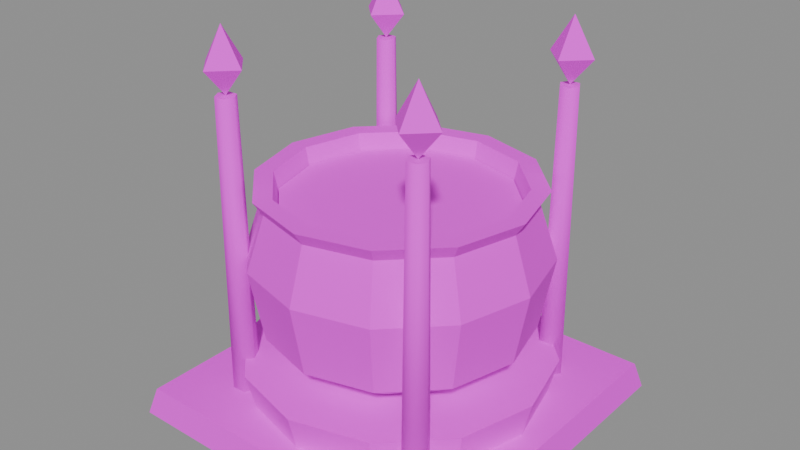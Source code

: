 # Source: mach_advanced_cauldron.blend  (saved by Blender 5.3.31; exported with 4.5.12 LTS)
import bpy
from mathutils import Matrix  # noqa: F401  (used for matrix-valued properties, if any)

bpy.ops.wm.read_factory_settings(use_empty=True)
scene = bpy.context.scene
scene.name = 'Scene'

# ---- images (referenced by path relative to the original .blend; pixels are not part of the script)
import os
ASSET_DIR = os.environ.get("B2B_ASSET_DIR", "")  # directory of the original .blend (textures are referenced by path, not embedded)
HERE = os.path.dirname(os.path.abspath(__file__))  # packed textures are extracted next to this script under _unpacked/

def load_image(name, relpath, width, height, colorspace="sRGB"):
    """Load a texture the original file referenced (path relative to the .blend, or extracted next to this script)."""
    p = next((c for c in (os.path.join(HERE, relpath), os.path.join(ASSET_DIR, relpath)) if relpath and os.path.exists(c)), "")
    if p:
        img = bpy.data.images.load(p, check_existing=True)
        img.name = name
    else:  # same state as the original file: an image datablock whose file is absent (Cycles renders it pink)
        img = bpy.data.images.new(name, width, height)
        img.source = "FILE"
        img.filepath = "//" + (relpath or name)
    img.colorspace_settings.name = colorspace
    return img
img_village_palette_png = load_image('village_palette.png', 'village_palette.png', 1024, 1024, 'sRGB')

# ---- materials (node trees are filled in below, after node groups)
mat_villagepalette = bpy.data.materials.new('VillagePalette')

# ---- material node trees
mat_villagepalette.use_nodes = True; mat_villagepalette.node_tree.nodes.clear()
_N = mat_villagepalette.node_tree.nodes; _L = mat_villagepalette.node_tree.links
n0 = _N.new('ShaderNodeBsdfPrincipled'); n0.name = 'Principled BSDF'; n0.location = (-200, 100)
n0.inputs[2].default_value = 0.9
n0.inputs[10].default_value = 0.005
n1 = _N.new('ShaderNodeOutputMaterial'); n1.name = 'Material Output'; n1.location = (200, 100)
n2 = _N.new('ShaderNodeTexImage'); n2.name = 'Image Texture'; n2.location = (-320, 300)
n2.image = img_village_palette_png
_L.new(n0.outputs[0], n1.inputs[0])
_L.new(n2.outputs[0], n0.inputs[0])
n1.is_active_output = True

# ---- meshes
me_mach_advanced_cauldron = bpy.data.meshes.new('mach_advanced_cauldron')
me_mach_advanced_cauldron.from_pydata([(-3.85, -3.85, 0.0), (3.85, -3.85, 0.0), (3.85, 3.85, 0.0), (-3.85, 3.85, 0.0), (-3.696, -3.696, 0.6), (3.696, -3.696, 0.6), (3.696, 3.696, 0.6), (-3.696, 3.696, 0.6), (3.2, 0.0, 0.6), (2.771, 1.6, 0.6), (1.6, 2.771, 0.6), (1.959e-16, 3.2, 0.6), (-1.6, 2.771, 0.6), (-2.771, 1.6, 0.6), (-3.2, 3.919e-16, 0.6), (-2.771, -1.6, 0.6), (-1.6, -2.771, 0.6), (-5.878e-16, -3.2, 0.6), (1.6, -2.771, 0.6), (2.771, -1.6, 0.6), (3.4, 0.0, 1.4), (2.944, 1.7, 1.4), (1.7, 2.944, 1.4), (2.082e-16, 3.4, 1.4), (-1.7, 2.944, 1.4), (-2.944, 1.7, 1.4), (-3.4, 4.164e-16, 1.4), (-2.944, -1.7, 1.4), (-1.7, -2.944, 1.4), (-6.246e-16, -3.4, 1.4), (1.7, -2.944, 1.4), (2.944, -1.7, 1.4), (1.8, 0.0, 1.4), (1.559, 0.9, 1.4), (0.9, 1.559, 1.4), (1.102e-16, 1.8, 1.4), (-0.9, 1.559, 1.4), (-1.559, 0.9, 1.4), (-1.8, 2.204e-16, 1.4), (-1.559, -0.9, 1.4), (-0.9, -1.559, 1.4), (-3.307e-16, -1.8, 1.4), (0.9, -1.559, 1.4), (1.559, -0.9, 1.4), (2.9, 0.0, 2.2), (2.511, 1.45, 2.2), (1.45, 2.511, 2.2), (1.776e-16, 2.9, 2.2), (-1.45, 2.511, 2.2), (-2.511, 1.45, 2.2), (-2.9, 3.551e-16, 2.2), (-2.511, -1.45, 2.2), (-1.45, -2.511, 2.2), (-5.327e-16, -2.9, 2.2), (1.45, -2.511, 2.2), (2.511, -1.45, 2.2), (3.2, 0.0, 3.8), (2.771, 1.6, 3.8), (1.6, 2.771, 3.8), (1.959e-16, 3.2, 3.8), (-1.6, 2.771, 3.8), (-2.771, 1.6, 3.8), (-3.2, 3.919e-16, 3.8), (-2.771, -1.6, 3.8), (-1.6, -2.771, 3.8), (-5.878e-16, -3.2, 3.8), (1.6, -2.771, 3.8), (2.771, -1.6, 3.8), (2.8, 0.0, 5.0), (2.425, 1.4, 5.0), (1.4, 2.425, 5.0), (1.715e-16, 2.8, 5.0), (-1.4, 2.425, 5.0), (-2.425, 1.4, 5.0), (-2.8, 3.429e-16, 5.0), (-2.425, -1.4, 5.0), (-1.4, -2.425, 5.0), (-5.144e-16, -2.8, 5.0), (1.4, -2.425, 5.0), (2.425, -1.4, 5.0), (3.0, 0.0, 5.3), (2.598, 1.5, 5.3), (1.5, 2.598, 5.3), (1.837e-16, 3.0, 5.3), (-1.5, 2.598, 5.3), (-2.598, 1.5, 5.3), (-3.0, 3.674e-16, 5.3), (-2.598, -1.5, 5.3), (-1.5, -2.598, 5.3), (-5.511e-16, -3.0, 5.3), (1.5, -2.598, 5.3), (2.598, -1.5, 5.3), (2.6, 0.0, 5.3), (2.252, 1.3, 5.3), (1.3, 2.252, 5.3), (1.592e-16, 2.6, 5.3), (-1.3, 2.252, 5.3), (-2.252, 1.3, 5.3), (-2.6, 3.184e-16, 5.3), (-2.252, -1.3, 5.3), (-1.3, -2.252, 5.3), (-4.776e-16, -2.6, 5.3), (1.3, -2.252, 5.3), (2.252, -1.3, 5.3), (2.5, 0.0, 4.8), (2.165, 1.25, 4.8), (1.25, 2.165, 4.8), (1.531e-16, 2.5, 4.8), (-1.25, 2.165, 4.8), (-2.165, 1.25, 4.8), (-2.5, 3.062e-16, 4.8), (-2.165, -1.25, 4.8), (-1.25, -2.165, 4.8), (-4.592e-16, -2.5, 4.8), (1.25, -2.165, 4.8), (2.165, -1.25, 4.8), (2.5, 0.0, 4.8), (2.165, 1.25, 4.8), (1.25, 2.165, 4.8), (1.531e-16, 2.5, 4.8), (-1.25, 2.165, 4.8), (-2.165, 1.25, 4.8), (-2.5, 3.062e-16, 4.8), (-2.165, -1.25, 4.8), (-1.25, -2.165, 4.8), (-4.592e-16, -2.5, 4.8), (1.25, -2.165, 4.8), (2.165, -1.25, 4.8), (2.5, 0.0, 4.92), (2.165, 1.25, 4.92), (1.25, 2.165, 4.92), (1.531e-16, 2.5, 4.92), (-1.25, 2.165, 4.92), (-2.165, 1.25, 4.92), (-2.5, 3.062e-16, 4.92), (-2.165, -1.25, 4.92), (-1.25, -2.165, 4.92), (-4.592e-16, -2.5, 4.92), (1.25, -2.165, 4.92), (2.165, -1.25, 4.92), (2.633, 2.333, 0.6), (2.483, 2.593, 0.6), (2.183, 2.593, 0.6), (2.033, 2.333, 0.6), (2.183, 2.074, 0.6), (2.483, 2.074, 0.6), (2.553, 2.333, 7.2), (2.443, 2.524, 7.2), (2.223, 2.524, 7.2), (2.113, 2.333, 7.2), (2.223, 2.143, 7.2), (2.443, 2.143, 7.2), (2.333, 2.333, 7.2), (2.833, 2.333, 7.8), (2.333, 2.833, 7.8), (1.833, 2.333, 7.8), (2.333, 1.833, 7.8), (2.333, 2.333, 8.6), (-2.033, 2.333, 0.6), (-2.183, 2.593, 0.6), (-2.483, 2.593, 0.6), (-2.633, 2.333, 0.6), (-2.483, 2.074, 0.6), (-2.183, 2.074, 0.6), (-2.113, 2.333, 7.2), (-2.223, 2.524, 7.2), (-2.443, 2.524, 7.2), (-2.553, 2.333, 7.2), (-2.443, 2.143, 7.2), (-2.223, 2.143, 7.2), (-2.333, 2.333, 7.2), (-1.833, 2.333, 7.8), (-2.333, 2.833, 7.8), (-2.833, 2.333, 7.8), (-2.333, 1.833, 7.8), (-2.333, 2.333, 8.6), (-2.033, -2.333, 0.6), (-2.183, -2.074, 0.6), (-2.483, -2.074, 0.6), (-2.633, -2.333, 0.6), (-2.483, -2.593, 0.6), (-2.183, -2.593, 0.6), (-2.113, -2.333, 7.2), (-2.223, -2.143, 7.2), (-2.443, -2.143, 7.2), (-2.553, -2.333, 7.2), (-2.443, -2.524, 7.2), (-2.223, -2.524, 7.2), (-2.333, -2.333, 7.2), (-1.833, -2.333, 7.8), (-2.333, -1.833, 7.8), (-2.833, -2.333, 7.8), (-2.333, -2.833, 7.8), (-2.333, -2.333, 8.6), (2.633, -2.333, 0.6), (2.483, -2.074, 0.6), (2.183, -2.074, 0.6), (2.033, -2.333, 0.6), (2.183, -2.593, 0.6), (2.483, -2.593, 0.6), (2.553, -2.333, 7.2), (2.443, -2.143, 7.2), (2.223, -2.143, 7.2), (2.113, -2.333, 7.2), (2.223, -2.524, 7.2), (2.443, -2.524, 7.2), (2.333, -2.333, 7.2), (2.833, -2.333, 7.8), (2.333, -1.833, 7.8), (1.833, -2.333, 7.8), (2.333, -2.833, 7.8), (2.333, -2.333, 8.6)], [], [(0, 3, 2, 1), (4, 5, 6, 7), (0, 1, 5, 4), (1, 2, 6, 5), (2, 3, 7, 6), (3, 0, 4, 7), (8, 9, 21, 20), (9, 10, 22, 21), (10, 11, 23, 22), (11, 12, 24, 23), (12, 13, 25, 24), (13, 14, 26, 25), (14, 15, 27, 26), (15, 16, 28, 27), (16, 17, 29, 28), (17, 18, 30, 29), (18, 19, 31, 30), (19, 8, 20, 31), (19, 18, 17, 16, 15, 14, 13, 12, 11, 10, 9, 8), (20, 21, 22, 23, 24, 25, 26, 27, 28, 29, 30, 31), (32, 33, 45, 44), (33, 34, 46, 45), (34, 35, 47, 46), (35, 36, 48, 47), (36, 37, 49, 48), (37, 38, 50, 49), (38, 39, 51, 50), (39, 40, 52, 51), (40, 41, 53, 52), (41, 42, 54, 53), (42, 43, 55, 54), (43, 32, 44, 55), (44, 45, 57, 56), (45, 46, 58, 57), (46, 47, 59, 58), (47, 48, 60, 59), (48, 49, 61, 60), (49, 50, 62, 61), (50, 51, 63, 62), (51, 52, 64, 63), (52, 53, 65, 64), (53, 54, 66, 65), (54, 55, 67, 66), (55, 44, 56, 67), (56, 57, 69, 68), (57, 58, 70, 69), (58, 59, 71, 70), (59, 60, 72, 71), (60, 61, 73, 72), (61, 62, 74, 73), (62, 63, 75, 74), (63, 64, 76, 75), (64, 65, 77, 76), (65, 66, 78, 77), (66, 67, 79, 78), (67, 56, 68, 79), (68, 69, 81, 80), (69, 70, 82, 81), (70, 71, 83, 82), (71, 72, 84, 83), (72, 73, 85, 84), (73, 74, 86, 85), (74, 75, 87, 86), (75, 76, 88, 87), (76, 77, 89, 88), (77, 78, 90, 89), (78, 79, 91, 90), (79, 68, 80, 91), (80, 81, 93, 92), (81, 82, 94, 93), (82, 83, 95, 94), (83, 84, 96, 95), (84, 85, 97, 96), (85, 86, 98, 97), (86, 87, 99, 98), (87, 88, 100, 99), (88, 89, 101, 100), (89, 90, 102, 101), (90, 91, 103, 102), (91, 80, 92, 103), (92, 93, 105, 104), (93, 94, 106, 105), (94, 95, 107, 106), (95, 96, 108, 107), (96, 97, 109, 108), (97, 98, 110, 109), (98, 99, 111, 110), (99, 100, 112, 111), (100, 101, 113, 112), (101, 102, 114, 113), (102, 103, 115, 114), (103, 92, 104, 115), (43, 42, 41, 40, 39, 38, 37, 36, 35, 34, 33, 32), (104, 105, 106, 107, 108, 109, 110, 111, 112, 113, 114, 115), (116, 117, 129, 128), (117, 118, 130, 129), (118, 119, 131, 130), (119, 120, 132, 131), (120, 121, 133, 132), (121, 122, 134, 133), (122, 123, 135, 134), (123, 124, 136, 135), (124, 125, 137, 136), (125, 126, 138, 137), (126, 127, 139, 138), (127, 116, 128, 139), (127, 126, 125, 124, 123, 122, 121, 120, 119, 118, 117, 116), (128, 129, 130, 131, 132, 133, 134, 135, 136, 137, 138, 139), (140, 141, 147, 146), (141, 142, 148, 147), (142, 143, 149, 148), (143, 144, 150, 149), (144, 145, 151, 150), (145, 140, 146, 151), (145, 144, 143, 142, 141, 140), (146, 147, 148, 149, 150, 151), (152, 154, 153), (152, 155, 154), (152, 156, 155), (152, 153, 156), (153, 154, 157), (154, 155, 157), (155, 156, 157), (156, 153, 157), (158, 159, 165, 164), (159, 160, 166, 165), (160, 161, 167, 166), (161, 162, 168, 167), (162, 163, 169, 168), (163, 158, 164, 169), (163, 162, 161, 160, 159, 158), (164, 165, 166, 167, 168, 169), (170, 172, 171), (170, 173, 172), (170, 174, 173), (170, 171, 174), (171, 172, 175), (172, 173, 175), (173, 174, 175), (174, 171, 175), (176, 177, 183, 182), (177, 178, 184, 183), (178, 179, 185, 184), (179, 180, 186, 185), (180, 181, 187, 186), (181, 176, 182, 187), (181, 180, 179, 178, 177, 176), (182, 183, 184, 185, 186, 187), (188, 190, 189), (188, 191, 190), (188, 192, 191), (188, 189, 192), (189, 190, 193), (190, 191, 193), (191, 192, 193), (192, 189, 193), (194, 195, 201, 200), (195, 196, 202, 201), (196, 197, 203, 202), (197, 198, 204, 203), (198, 199, 205, 204), (199, 194, 200, 205), (199, 198, 197, 196, 195, 194), (200, 201, 202, 203, 204, 205), (206, 208, 207), (206, 209, 208), (206, 210, 209), (206, 207, 210), (207, 208, 211), (208, 209, 211), (209, 210, 211), (210, 207, 211)])
me_mach_advanced_cauldron.polygons.foreach_set('use_smooth', [0, 0, 0, 0, 0, 0, 0, 0, 0, 0, 0, 0, 0, 0, 0, 0, 0, 0, 0, 0, 0, 0, 0, 0, 0, 0, 0, 0, 0, 0, 0, 0, 0, 0, 0, 0, 0, 0, 0, 0, 0, 0, 0, 0, 0, 0, 0, 0, 0, 0, 0, 0, 0, 0, 0, 0, 0, 0, 0, 0, 0, 0, 0, 0, 0, 0, 0, 0, 0, 0, 0, 0, 0, 0, 0, 0, 0, 0, 0, 0, 0, 0, 0, 0, 0, 0, 0, 0, 0, 0, 0, 0, 0, 0, 0, 0, 0, 0, 0, 0, 0, 0, 0, 0, 0, 0, 0, 0, 1, 1, 1, 1, 1, 1, 0, 0, 0, 0, 0, 0, 0, 0, 0, 0, 1, 1, 1, 1, 1, 1, 0, 0, 0, 0, 0, 0, 0, 0, 0, 0, 1, 1, 1, 1, 1, 1, 0, 0, 0, 0, 0, 0, 0, 0, 0, 0, 1, 1, 1, 1, 1, 1, 0, 0, 0, 0, 0, 0, 0, 0, 0, 0])
_uv = me_mach_advanced_cauldron.uv_layers.new(name='UVMap')
_uv.uv.foreach_set('vector', [0.2266, 0.42, 0.2266, 0.42, 0.2266, 0.42, 0.2266, 0.42, 0.2266, 0.6, 0.2266, 0.6, 0.2266, 0.6, 0.2266, 0.6, 0.2266, 0.42, 0.2266, 0.42, 0.2266, 0.6, 0.2266, 0.6, 0.2266, 0.42, 0.2266, 0.42, 0.2266, 0.6, 0.2266, 0.6, 0.2266, 0.42, 0.2266, 0.42, 0.2266, 0.6, 0.2266, 0.6, 0.2266, 0.42, 0.2266, 0.42, 0.2266, 0.6, 0.2266, 0.6, 0.2109, 0.42, 0.2109, 0.42, 0.2109, 0.6, 0.2109, 0.6, 0.2109, 0.42, 0.2109, 0.42, 0.2109, 0.6, 0.2109, 0.6, 0.2109, 0.42, 0.2109, 0.42, 0.2109, 0.6, 0.2109, 0.6, 0.2109, 0.42, 0.2109, 0.42, 0.2109, 0.6, 0.2109, 0.6, 0.2109, 0.42, 0.2109, 0.42, 0.2109, 0.6, 0.2109, 0.6, 0.2109, 0.42, 0.2109, 0.42, 0.2109, 0.6, 0.2109, 0.6, 0.2109, 0.42, 0.2109, 0.42, 0.2109, 0.6, 0.2109, 0.6, 0.2109, 0.42, 0.2109, 0.42, 0.2109, 0.6, 0.2109, 0.6, 0.2109, 0.42, 0.2109, 0.42, 0.2109, 0.6, 0.2109, 0.6, 0.2109, 0.42, 0.2109, 0.42, 0.2109, 0.6, 0.2109, 0.6, 0.2109, 0.42, 0.2109, 0.42, 0.2109, 0.6, 0.2109, 0.6, 0.2109, 0.42, 0.2109, 0.42, 0.2109, 0.6, 0.2109, 0.6, 0.2109, 0.42, 0.2109, 0.42, 0.2109, 0.42, 0.2109, 0.42, 0.2109, 0.42, 0.2109, 0.42, 0.2109, 0.42, 0.2109, 0.42, 0.2109, 0.42, 0.2109, 0.42, 0.2109, 0.42, 0.2109, 0.42, 0.2109, 0.6, 0.2109, 0.6, 0.2109, 0.6, 0.2109, 0.6, 0.2109, 0.6, 0.2109, 0.6, 0.2109, 0.6, 0.2109, 0.6, 0.2109, 0.6, 0.2109, 0.6, 0.2109, 0.6, 0.2109, 0.6, 0.4453, 0.42, 0.4453, 0.42, 0.4453, 0.4569, 0.4453, 0.4569, 0.4453, 0.42, 0.4453, 0.42, 0.4453, 0.4569, 0.4453, 0.4569, 0.4453, 0.42, 0.4453, 0.42, 0.4453, 0.4569, 0.4453, 0.4569, 0.4453, 0.42, 0.4453, 0.42, 0.4453, 0.4569, 0.4453, 0.4569, 0.4453, 0.42, 0.4453, 0.42, 0.4453, 0.4569, 0.4453, 0.4569, 0.4453, 0.42, 0.4453, 0.42, 0.4453, 0.4569, 0.4453, 0.4569, 0.4453, 0.42, 0.4453, 0.42, 0.4453, 0.4569, 0.4453, 0.4569, 0.4453, 0.42, 0.4453, 0.42, 0.4453, 0.4569, 0.4453, 0.4569, 0.4453, 0.42, 0.4453, 0.42, 0.4453, 0.4569, 0.4453, 0.4569, 0.4453, 0.42, 0.4453, 0.42, 0.4453, 0.4569, 0.4453, 0.4569, 0.4453, 0.42, 0.4453, 0.42, 0.4453, 0.4569, 0.4453, 0.4569, 0.4453, 0.42, 0.4453, 0.42, 0.4453, 0.4569, 0.4453, 0.4569, 0.4453, 0.4569, 0.4453, 0.4569, 0.4453, 0.5308, 0.4453, 0.5308, 0.4453, 0.4569, 0.4453, 0.4569, 0.4453, 0.5308, 0.4453, 0.5308, 0.4453, 0.4569, 0.4453, 0.4569, 0.4453, 0.5308, 0.4453, 0.5308, 0.4453, 0.4569, 0.4453, 0.4569, 0.4453, 0.5308, 0.4453, 0.5308, 0.4453, 0.4569, 0.4453, 0.4569, 0.4453, 0.5308, 0.4453, 0.5308, 0.4453, 0.4569, 0.4453, 0.4569, 0.4453, 0.5308, 0.4453, 0.5308, 0.4453, 0.4569, 0.4453, 0.4569, 0.4453, 0.5308, 0.4453, 0.5308, 0.4453, 0.4569, 0.4453, 0.4569, 0.4453, 0.5308, 0.4453, 0.5308, 0.4453, 0.4569, 0.4453, 0.4569, 0.4453, 0.5308, 0.4453, 0.5308, 0.4453, 0.4569, 0.4453, 0.4569, 0.4453, 0.5308, 0.4453, 0.5308, 0.4453, 0.4569, 0.4453, 0.4569, 0.4453, 0.5308, 0.4453, 0.5308, 0.4453, 0.4569, 0.4453, 0.4569, 0.4453, 0.5308, 0.4453, 0.5308, 0.4453, 0.5308, 0.4453, 0.5308, 0.4453, 0.5862, 0.4453, 0.5862, 0.4453, 0.5308, 0.4453, 0.5308, 0.4453, 0.5862, 0.4453, 0.5862, 0.4453, 0.5308, 0.4453, 0.5308, 0.4453, 0.5862, 0.4453, 0.5862, 0.4453, 0.5308, 0.4453, 0.5308, 0.4453, 0.5862, 0.4453, 0.5862, 0.4453, 0.5308, 0.4453, 0.5308, 0.4453, 0.5862, 0.4453, 0.5862, 0.4453, 0.5308, 0.4453, 0.5308, 0.4453, 0.5862, 0.4453, 0.5862, 0.4453, 0.5308, 0.4453, 0.5308, 0.4453, 0.5862, 0.4453, 0.5862, 0.4453, 0.5308, 0.4453, 0.5308, 0.4453, 0.5862, 0.4453, 0.5862, 0.4453, 0.5308, 0.4453, 0.5308, 0.4453, 0.5862, 0.4453, 0.5862, 0.4453, 0.5308, 0.4453, 0.5308, 0.4453, 0.5862, 0.4453, 0.5862, 0.4453, 0.5308, 0.4453, 0.5308, 0.4453, 0.5862, 0.4453, 0.5862, 0.4453, 0.5308, 0.4453, 0.5308, 0.4453, 0.5862, 0.4453, 0.5862, 0.4453, 0.5862, 0.4453, 0.5862, 0.4453, 0.6, 0.4453, 0.6, 0.4453, 0.5862, 0.4453, 0.5862, 0.4453, 0.6, 0.4453, 0.6, 0.4453, 0.5862, 0.4453, 0.5862, 0.4453, 0.6, 0.4453, 0.6, 0.4453, 0.5862, 0.4453, 0.5862, 0.4453, 0.6, 0.4453, 0.6, 0.4453, 0.5862, 0.4453, 0.5862, 0.4453, 0.6, 0.4453, 0.6, 0.4453, 0.5862, 0.4453, 0.5862, 0.4453, 0.6, 0.4453, 0.6, 0.4453, 0.5862, 0.4453, 0.5862, 0.4453, 0.6, 0.4453, 0.6, 0.4453, 0.5862, 0.4453, 0.5862, 0.4453, 0.6, 0.4453, 0.6, 0.4453, 0.5862, 0.4453, 0.5862, 0.4453, 0.6, 0.4453, 0.6, 0.4453, 0.5862, 0.4453, 0.5862, 0.4453, 0.6, 0.4453, 0.6, 0.4453, 0.5862, 0.4453, 0.5862, 0.4453, 0.6, 0.4453, 0.6, 0.4453, 0.5862, 0.4453, 0.5862, 0.4453, 0.6, 0.4453, 0.6, 0.4453, 0.6, 0.4453, 0.6, 0.4453, 0.6, 0.4453, 0.6, 0.4453, 0.6, 0.4453, 0.6, 0.4453, 0.6, 0.4453, 0.6, 0.4453, 0.6, 0.4453, 0.6, 0.4453, 0.6, 0.4453, 0.6, 0.4453, 0.6, 0.4453, 0.6, 0.4453, 0.6, 0.4453, 0.6, 0.4453, 0.6, 0.4453, 0.6, 0.4453, 0.6, 0.4453, 0.6, 0.4453, 0.6, 0.4453, 0.6, 0.4453, 0.6, 0.4453, 0.6, 0.4453, 0.6, 0.4453, 0.6, 0.4453, 0.6, 0.4453, 0.6, 0.4453, 0.6, 0.4453, 0.6, 0.4453, 0.6, 0.4453, 0.6, 0.4453, 0.6, 0.4453, 0.6, 0.4453, 0.6, 0.4453, 0.6, 0.4453, 0.6, 0.4453, 0.6, 0.4453, 0.6, 0.4453, 0.6, 0.4453, 0.6, 0.4453, 0.6, 0.4453, 0.6, 0.4453, 0.6, 0.4453, 0.6, 0.4453, 0.6, 0.4453, 0.6, 0.4453, 0.6, 0.4453, 0.6, 0.4453, 0.6, 0.4453, 0.5769, 0.4453, 0.5769, 0.4453, 0.6, 0.4453, 0.6, 0.4453, 0.5769, 0.4453, 0.5769, 0.4453, 0.6, 0.4453, 0.6, 0.4453, 0.5769, 0.4453, 0.5769, 0.4453, 0.6, 0.4453, 0.6, 0.4453, 0.5769, 0.4453, 0.5769, 0.4453, 0.6, 0.4453, 0.6, 0.4453, 0.5769, 0.4453, 0.5769, 0.4453, 0.6, 0.4453, 0.6, 0.4453, 0.5769, 0.4453, 0.5769, 0.4453, 0.6, 0.4453, 0.6, 0.4453, 0.5769, 0.4453, 0.5769, 0.4453, 0.6, 0.4453, 0.6, 0.4453, 0.5769, 0.4453, 0.5769, 0.4453, 0.6, 0.4453, 0.6, 0.4453, 0.5769, 0.4453, 0.5769, 0.4453, 0.6, 0.4453, 0.6, 0.4453, 0.5769, 0.4453, 0.5769, 0.4453, 0.6, 0.4453, 0.6, 0.4453, 0.5769, 0.4453, 0.5769, 0.4453, 0.6, 0.4453, 0.6, 0.4453, 0.5769, 0.4453, 0.5769, 0.4453, 0.42, 0.4453, 0.42, 0.4453, 0.42, 0.4453, 0.42, 0.4453, 0.42, 0.4453, 0.42, 0.4453, 0.42, 0.4453, 0.42, 0.4453, 0.42, 0.4453, 0.42, 0.4453, 0.42, 0.4453, 0.42, 0.4453, 0.5769, 0.4453, 0.5769, 0.4453, 0.5769, 0.4453, 0.5769, 0.4453, 0.5769, 0.4453, 0.5769, 0.4453, 0.5769, 0.4453, 0.5769, 0.4453, 0.5769, 0.4453, 0.5769, 0.4453, 0.5769, 0.4453, 0.5769, 0.9766, 0.5, 0.9766, 0.5, 0.9766, 0.85, 0.9766, 0.85, 0.9766, 0.5, 0.9766, 0.5, 0.9766, 0.85, 0.9766, 0.85, 0.9766, 0.5, 0.9766, 0.5, 0.9766, 0.85, 0.9766, 0.85, 0.9766, 0.5, 0.9766, 0.5, 0.9766, 0.85, 0.9766, 0.85, 0.9766, 0.5, 0.9766, 0.5, 0.9766, 0.85, 0.9766, 0.85, 0.9766, 0.5, 0.9766, 0.5, 0.9766, 0.85, 0.9766, 0.85, 0.9766, 0.5, 0.9766, 0.5, 0.9766, 0.85, 0.9766, 0.85, 0.9766, 0.5, 0.9766, 0.5, 0.9766, 0.85, 0.9766, 0.85, 0.9766, 0.5, 0.9766, 0.5, 0.9766, 0.85, 0.9766, 0.85, 0.9766, 0.5, 0.9766, 0.5, 0.9766, 0.85, 0.9766, 0.85, 0.9766, 0.5, 0.9766, 0.5, 0.9766, 0.85, 0.9766, 0.85, 0.9766, 0.5, 0.9766, 0.5, 0.9766, 0.85, 0.9766, 0.85, 0.9766, 0.5, 0.9766, 0.5, 0.9766, 0.5, 0.9766, 0.5, 0.9766, 0.5, 0.9766, 0.5, 0.9766, 0.5, 0.9766, 0.5, 0.9766, 0.5, 0.9766, 0.5, 0.9766, 0.5, 0.9766, 0.5, 0.9766, 0.85, 0.9766, 0.85, 0.9766, 0.85, 0.9766, 0.85, 0.9766, 0.85, 0.9766, 0.85, 0.9766, 0.85, 0.9766, 0.85, 0.9766, 0.85, 0.9766, 0.85, 0.9766, 0.85, 0.9766, 0.85, 0.4609, 0.42, 0.4609, 0.42, 0.4609, 0.6, 0.4609, 0.6, 0.4609, 0.42, 0.4609, 0.42, 0.4609, 0.6, 0.4609, 0.6, 0.4609, 0.42, 0.4609, 0.42, 0.4609, 0.6, 0.4609, 0.6, 0.4609, 0.42, 0.4609, 0.42, 0.4609, 0.6, 0.4609, 0.6, 0.4609, 0.42, 0.4609, 0.42, 0.4609, 0.6, 0.4609, 0.6, 0.4609, 0.42, 0.4609, 0.42, 0.4609, 0.6, 0.4609, 0.6, 0.4609, 0.42, 0.4609, 0.42, 0.4609, 0.42, 0.4609, 0.42, 0.4609, 0.42, 0.4609, 0.42, 0.4609, 0.6, 0.4609, 0.6, 0.4609, 0.6, 0.4609, 0.6, 0.4609, 0.6, 0.4609, 0.6, 0.5078, 0.4, 0.5078, 0.6357, 0.5078, 0.6357, 0.5078, 0.4, 0.5078, 0.6357, 0.5078, 0.6357, 0.5078, 0.4, 0.5078, 0.6357, 0.5078, 0.6357, 0.5078, 0.4, 0.5078, 0.6357, 0.5078, 0.6357, 0.5078, 0.6357, 0.5078, 0.6357, 0.5078, 0.95, 0.5078, 0.6357, 0.5078, 0.6357, 0.5078, 0.95, 0.5078, 0.6357, 0.5078, 0.6357, 0.5078, 0.95, 0.5078, 0.6357, 0.5078, 0.6357, 0.5078, 0.95, 0.4609, 0.42, 0.4609, 0.42, 0.4609, 0.6, 0.4609, 0.6, 0.4609, 0.42, 0.4609, 0.42, 0.4609, 0.6, 0.4609, 0.6, 0.4609, 0.42, 0.4609, 0.42, 0.4609, 0.6, 0.4609, 0.6, 0.4609, 0.42, 0.4609, 0.42, 0.4609, 0.6, 0.4609, 0.6, 0.4609, 0.42, 0.4609, 0.42, 0.4609, 0.6, 0.4609, 0.6, 0.4609, 0.42, 0.4609, 0.42, 0.4609, 0.6, 0.4609, 0.6, 0.4609, 0.42, 0.4609, 0.42, 0.4609, 0.42, 0.4609, 0.42, 0.4609, 0.42, 0.4609, 0.42, 0.4609, 0.6, 0.4609, 0.6, 0.4609, 0.6, 0.4609, 0.6, 0.4609, 0.6, 0.4609, 0.6, 0.5078, 0.4, 0.5078, 0.6357, 0.5078, 0.6357, 0.5078, 0.4, 0.5078, 0.6357, 0.5078, 0.6357, 0.5078, 0.4, 0.5078, 0.6357, 0.5078, 0.6357, 0.5078, 0.4, 0.5078, 0.6357, 0.5078, 0.6357, 0.5078, 0.6357, 0.5078, 0.6357, 0.5078, 0.95, 0.5078, 0.6357, 0.5078, 0.6357, 0.5078, 0.95, 0.5078, 0.6357, 0.5078, 0.6357, 0.5078, 0.95, 0.5078, 0.6357, 0.5078, 0.6357, 0.5078, 0.95, 0.4609, 0.42, 0.4609, 0.42, 0.4609, 0.6, 0.4609, 0.6, 0.4609, 0.42, 0.4609, 0.42, 0.4609, 0.6, 0.4609, 0.6, 0.4609, 0.42, 0.4609, 0.42, 0.4609, 0.6, 0.4609, 0.6, 0.4609, 0.42, 0.4609, 0.42, 0.4609, 0.6, 0.4609, 0.6, 0.4609, 0.42, 0.4609, 0.42, 0.4609, 0.6, 0.4609, 0.6, 0.4609, 0.42, 0.4609, 0.42, 0.4609, 0.6, 0.4609, 0.6, 0.4609, 0.42, 0.4609, 0.42, 0.4609, 0.42, 0.4609, 0.42, 0.4609, 0.42, 0.4609, 0.42, 0.4609, 0.6, 0.4609, 0.6, 0.4609, 0.6, 0.4609, 0.6, 0.4609, 0.6, 0.4609, 0.6, 0.5078, 0.4, 0.5078, 0.6357, 0.5078, 0.6357, 0.5078, 0.4, 0.5078, 0.6357, 0.5078, 0.6357, 0.5078, 0.4, 0.5078, 0.6357, 0.5078, 0.6357, 0.5078, 0.4, 0.5078, 0.6357, 0.5078, 0.6357, 0.5078, 0.6357, 0.5078, 0.6357, 0.5078, 0.95, 0.5078, 0.6357, 0.5078, 0.6357, 0.5078, 0.95, 0.5078, 0.6357, 0.5078, 0.6357, 0.5078, 0.95, 0.5078, 0.6357, 0.5078, 0.6357, 0.5078, 0.95, 0.4609, 0.42, 0.4609, 0.42, 0.4609, 0.6, 0.4609, 0.6, 0.4609, 0.42, 0.4609, 0.42, 0.4609, 0.6, 0.4609, 0.6, 0.4609, 0.42, 0.4609, 0.42, 0.4609, 0.6, 0.4609, 0.6, 0.4609, 0.42, 0.4609, 0.42, 0.4609, 0.6, 0.4609, 0.6, 0.4609, 0.42, 0.4609, 0.42, 0.4609, 0.6, 0.4609, 0.6, 0.4609, 0.42, 0.4609, 0.42, 0.4609, 0.6, 0.4609, 0.6, 0.4609, 0.42, 0.4609, 0.42, 0.4609, 0.42, 0.4609, 0.42, 0.4609, 0.42, 0.4609, 0.42, 0.4609, 0.6, 0.4609, 0.6, 0.4609, 0.6, 0.4609, 0.6, 0.4609, 0.6, 0.4609, 0.6, 0.5078, 0.4, 0.5078, 0.6357, 0.5078, 0.6357, 0.5078, 0.4, 0.5078, 0.6357, 0.5078, 0.6357, 0.5078, 0.4, 0.5078, 0.6357, 0.5078, 0.6357, 0.5078, 0.4, 0.5078, 0.6357, 0.5078, 0.6357, 0.5078, 0.6357, 0.5078, 0.6357, 0.5078, 0.95, 0.5078, 0.6357, 0.5078, 0.6357, 0.5078, 0.95, 0.5078, 0.6357, 0.5078, 0.6357, 0.5078, 0.95, 0.5078, 0.6357, 0.5078, 0.6357, 0.5078, 0.95])
me_mach_advanced_cauldron.materials.append(mat_villagepalette)
me_mach_advanced_cauldron.update()

# ---- objects
ob_mach_advanced_cauldron = bpy.data.objects.new('mach_advanced_cauldron', me_mach_advanced_cauldron)

# ---- transforms, parenting, visibility, modifiers, constraints
ob_mach_advanced_cauldron.location = (0.0, 0.0, 0.0)

# ---- collection membership
scene.collection.objects.link(ob_mach_advanced_cauldron)

# ---- scene / render settings (as saved in the file)
scene.frame_start = 1; scene.frame_end = 250; scene.frame_set(1)
scene.render.engine = 'BLENDER_EEVEE_NEXT'
scene.render.bake_bias = 0.0
scene.render.bake_samples = 0
scene.render.compositor_device = 'GPU'
scene.eevee.use_volume_custom_range = False
scene.eevee.fast_gi_thickness_near = 0.1
scene.eevee.fast_gi_thickness_far = 0.0
scene.eevee.ray_tracing_options.screen_trace_thickness = 0.1
bpy.context.view_layer.update()

# ---- added for rendering (the .blend has no active camera and no usable light): camera, sun + grey world if the file has none
cam_auto = bpy.data.cameras.new('AutoCamera')
cam_auto.lens = 50.0
cam_auto.sensor_width = 36.0
cam_auto.clip_end = 1000.0
ob_auto_camera = bpy.data.objects.new('AutoCamera', cam_auto)
scene.collection.objects.link(ob_auto_camera)
ob_auto_camera.location = (12.8383, -15.406, 14.5706)
ob_auto_camera.rotation_euler = (1.09748, -7.21219e-08, 0.694738)
scene.camera = ob_auto_camera
light_auto_sun = bpy.data.lights.new('AutoSun', 'SUN')
light_auto_sun.energy = 3.0
light_auto_sun.angle = 0.0523599
ob_auto_sun = bpy.data.objects.new('AutoSun', light_auto_sun)
scene.collection.objects.link(ob_auto_sun)
ob_auto_sun.rotation_euler = (0.872665, 0.174533, 0.523599)
if scene.world is None:
    world_auto = bpy.data.worlds.new('AutoWorld')
    world_auto.color = (0.3, 0.3, 0.3)
    scene.world = world_auto
bpy.context.view_layer.update()
